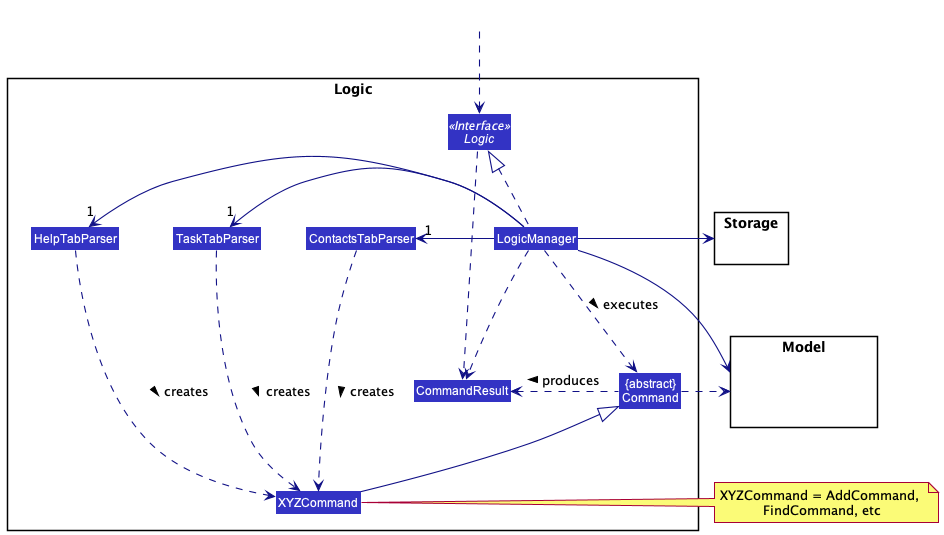

The diagram above was rendered by PlantUML. Its source (embedded in the PNG):
@startuml
!include style.puml
skinparam arrowThickness 1.1
skinparam arrowColor LOGIC_COLOR_T4
skinparam classBackgroundColor LOGIC_COLOR

package Logic {

Class ContactsTabParser
Class TaskTabParser
Class HelpTabParser
Class XYZCommand
Class CommandResult
Class "{abstract}\nCommand" as Command


Interface Logic <<Interface>>
Class LogicManager
}

package Model{
Class HiddenModel #FFFFFF
}

package Storage{
}

Class HiddenOutside #FFFFFF
HiddenOutside ..> Logic

LogicManager .up.|> Logic
LogicManager -left->"1" ContactsTabParser
LogicManager -left->"1" TaskTabParser
LogicManager -left->"1" HelpTabParser
ContactsTabParser ..> XYZCommand : creates >
TaskTabParser ..> XYZCommand : creates >
HelpTabParser ..> XYZCommand : creates >


XYZCommand -up-|> Command
LogicManager .down.> Command : executes >

LogicManager --> Model
LogicManager --> Storage
Storage --[hidden] Model
Command .[hidden]up.> Storage
Command .right.> Model
note right of XYZCommand: XYZCommand = AddCommand, \nFindCommand, etc

Logic ..> CommandResult
LogicManager .down.> CommandResult
Command .left.> CommandResult : produces >
@enduml